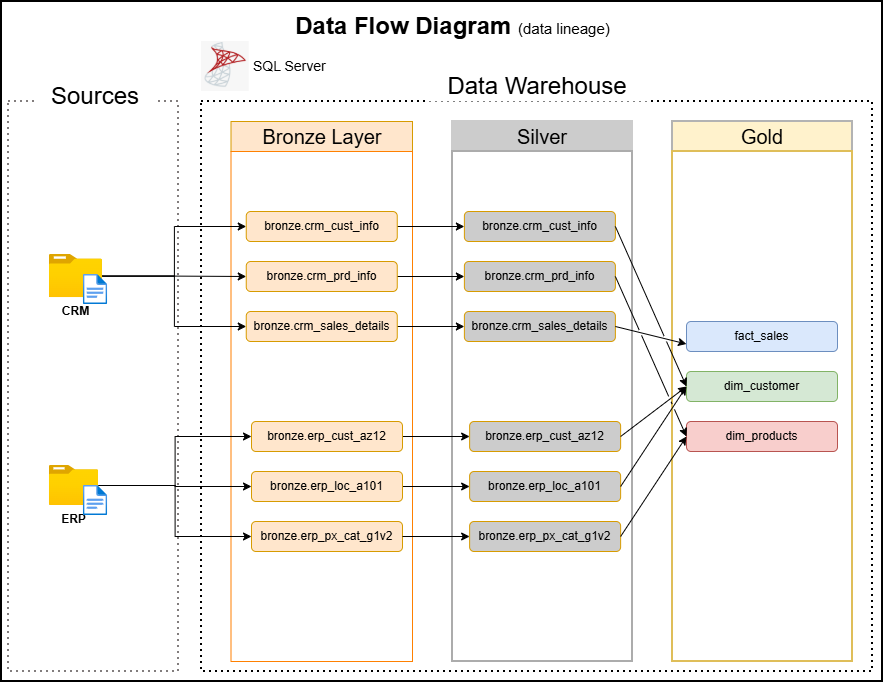

The diagram above was exported from draw.io. Its source (the exported page's mxGraphModel, read from the mxfile embedded in the PNG):
<mxGraphModel dx="1426" dy="841" grid="1" gridSize="10" guides="1" tooltips="1" connect="1" arrows="1" fold="1" page="1" pageScale="1" pageWidth="850" pageHeight="1100" math="0" shadow="0">
  <root>
    <mxCell id="0" />
    <mxCell id="1" parent="0" />
    <mxCell id="iR8-bDB-LHz71sORxntv-3" value="" style="rounded=0;whiteSpace=wrap;html=1;strokeWidth=2;" parent="1" vertex="1">
      <mxGeometry x="9" y="20" width="881" height="680" as="geometry" />
    </mxCell>
    <mxCell id="dvywHUfAj8kCJKDdMF5u-1" value="" style="rounded=0;whiteSpace=wrap;html=1;fillColor=none;dashed=1;strokeColor=light-dark(#827d7d, #ededed);dashPattern=1 2;strokeWidth=2;" parent="1" vertex="1">
      <mxGeometry x="16" y="120" width="170" height="570" as="geometry" />
    </mxCell>
    <mxCell id="dvywHUfAj8kCJKDdMF5u-3" value="&lt;font style=&quot;font-size: 24px;&quot;&gt;Sources&lt;/font&gt;" style="rounded=0;whiteSpace=wrap;html=1;strokeColor=none;" parent="1" vertex="1">
      <mxGeometry x="43" y="100" width="120" height="30" as="geometry" />
    </mxCell>
    <mxCell id="dvywHUfAj8kCJKDdMF5u-4" value="" style="rounded=0;whiteSpace=wrap;html=1;dashed=1;dashPattern=1 2;strokeWidth=2;fillColor=none;" parent="1" vertex="1">
      <mxGeometry x="209" y="120" width="671" height="570" as="geometry" />
    </mxCell>
    <mxCell id="dvywHUfAj8kCJKDdMF5u-5" value="&lt;font style=&quot;font-size: 24px;&quot;&gt;Data Warehouse&lt;/font&gt;" style="rounded=0;whiteSpace=wrap;html=1;strokeColor=none;" parent="1" vertex="1">
      <mxGeometry x="434.5" y="90" width="220" height="30" as="geometry" />
    </mxCell>
    <mxCell id="dvywHUfAj8kCJKDdMF5u-8" value="Bronze Layer" style="rounded=0;whiteSpace=wrap;html=1;fillColor=#ffe6cc;strokeColor=#d79b00;fontSize=20;" parent="1" vertex="1">
      <mxGeometry x="238.5" y="140" width="181.5" height="30" as="geometry" />
    </mxCell>
    <mxCell id="dvywHUfAj8kCJKDdMF5u-9" value="" style="rounded=0;whiteSpace=wrap;html=1;fontSize=20;strokeColor=light-dark(#FF8000,#EDEDED);fillColor=none;" parent="1" vertex="1">
      <mxGeometry x="238.5" y="170" width="181.5" height="510" as="geometry" />
    </mxCell>
    <mxCell id="dvywHUfAj8kCJKDdMF5u-10" value="Silver" style="rounded=0;whiteSpace=wrap;html=1;fillColor=#CCCCCC;strokeColor=#CCCCCC;fontSize=20;strokeWidth=2;" parent="1" vertex="1">
      <mxGeometry x="460" y="140" width="180" height="30" as="geometry" />
    </mxCell>
    <mxCell id="dvywHUfAj8kCJKDdMF5u-11" value="" style="rounded=0;whiteSpace=wrap;html=1;fontSize=20;strokeColor=light-dark(#ACACAC,#32A0FF);strokeWidth=2;fillColor=none;" parent="1" vertex="1">
      <mxGeometry x="460" y="170" width="180" height="510" as="geometry" />
    </mxCell>
    <mxCell id="dvywHUfAj8kCJKDdMF5u-12" value="Gold" style="rounded=0;whiteSpace=wrap;html=1;fillColor=#fff2cc;strokeColor=light-dark(#B3B3B3,#6D5100);fontSize=20;strokeWidth=2;" parent="1" vertex="1">
      <mxGeometry x="680" y="140" width="180" height="30" as="geometry" />
    </mxCell>
    <mxCell id="dvywHUfAj8kCJKDdMF5u-13" value="" style="rounded=0;whiteSpace=wrap;html=1;fontSize=20;strokeColor=light-dark(#DFBE59,#EDEDED);strokeWidth=2;fillColor=none;shadow=0;" parent="1" vertex="1">
      <mxGeometry x="680" y="170" width="180" height="510" as="geometry" />
    </mxCell>
    <mxCell id="dvywHUfAj8kCJKDdMF5u-76" style="edgeStyle=orthogonalEdgeStyle;rounded=0;orthogonalLoop=1;jettySize=auto;html=1;entryX=0;entryY=0.5;entryDx=0;entryDy=0;" parent="1" source="dvywHUfAj8kCJKDdMF5u-14" target="dvywHUfAj8kCJKDdMF5u-57" edge="1">
      <mxGeometry relative="1" as="geometry" />
    </mxCell>
    <mxCell id="dvywHUfAj8kCJKDdMF5u-81" style="edgeStyle=orthogonalEdgeStyle;rounded=0;orthogonalLoop=1;jettySize=auto;html=1;entryX=0;entryY=0.5;entryDx=0;entryDy=0;" parent="1" source="dvywHUfAj8kCJKDdMF5u-14" target="dvywHUfAj8kCJKDdMF5u-56" edge="1">
      <mxGeometry relative="1" as="geometry" />
    </mxCell>
    <mxCell id="dvywHUfAj8kCJKDdMF5u-82" style="edgeStyle=orthogonalEdgeStyle;rounded=0;orthogonalLoop=1;jettySize=auto;html=1;entryX=0;entryY=0.5;entryDx=0;entryDy=0;" parent="1" source="dvywHUfAj8kCJKDdMF5u-14" target="dvywHUfAj8kCJKDdMF5u-58" edge="1">
      <mxGeometry relative="1" as="geometry" />
    </mxCell>
    <mxCell id="dvywHUfAj8kCJKDdMF5u-14" value="&lt;b&gt;CRM&lt;/b&gt;" style="image;aspect=fixed;html=1;points=[];align=center;fontSize=12;image=img/lib/azure2/general/Folder_Blank.svg;" parent="1" vertex="1">
      <mxGeometry x="56.83" y="273" width="53.17" height="43.15" as="geometry" />
    </mxCell>
    <mxCell id="dvywHUfAj8kCJKDdMF5u-15" value="" style="image;aspect=fixed;html=1;points=[];align=center;fontSize=12;image=img/lib/azure2/general/File.svg;" parent="1" vertex="1">
      <mxGeometry x="90.83" y="293" width="24.35" height="30" as="geometry" />
    </mxCell>
    <mxCell id="dvywHUfAj8kCJKDdMF5u-78" style="edgeStyle=orthogonalEdgeStyle;rounded=0;orthogonalLoop=1;jettySize=auto;html=1;entryX=0;entryY=0.5;entryDx=0;entryDy=0;" parent="1" source="dvywHUfAj8kCJKDdMF5u-16" target="dvywHUfAj8kCJKDdMF5u-59" edge="1">
      <mxGeometry relative="1" as="geometry" />
    </mxCell>
    <mxCell id="dvywHUfAj8kCJKDdMF5u-79" style="edgeStyle=orthogonalEdgeStyle;rounded=0;orthogonalLoop=1;jettySize=auto;html=1;entryX=0;entryY=0.5;entryDx=0;entryDy=0;" parent="1" source="dvywHUfAj8kCJKDdMF5u-16" target="dvywHUfAj8kCJKDdMF5u-60" edge="1">
      <mxGeometry relative="1" as="geometry" />
    </mxCell>
    <mxCell id="dvywHUfAj8kCJKDdMF5u-80" style="edgeStyle=orthogonalEdgeStyle;rounded=0;orthogonalLoop=1;jettySize=auto;html=1;entryX=0;entryY=0.5;entryDx=0;entryDy=0;" parent="1" source="dvywHUfAj8kCJKDdMF5u-16" target="dvywHUfAj8kCJKDdMF5u-61" edge="1">
      <mxGeometry relative="1" as="geometry" />
    </mxCell>
    <mxCell id="dvywHUfAj8kCJKDdMF5u-16" value="&lt;b&gt;ERP&lt;/b&gt;" style="image;aspect=fixed;html=1;points=[];align=center;fontSize=12;image=img/lib/azure2/general/Folder_Blank.svg;" parent="1" vertex="1">
      <mxGeometry x="56.83" y="484" width="49.29" height="40" as="geometry" />
    </mxCell>
    <mxCell id="dvywHUfAj8kCJKDdMF5u-17" value="" style="image;aspect=fixed;html=1;points=[];align=center;fontSize=12;image=img/lib/azure2/general/File.svg;" parent="1" vertex="1">
      <mxGeometry x="90.83" y="504" width="24.35" height="30" as="geometry" />
    </mxCell>
    <mxCell id="dvywHUfAj8kCJKDdMF5u-53" value="SQL Server" style="text;html=1;whiteSpace=wrap;strokeColor=none;fillColor=none;align=left;verticalAlign=middle;rounded=0;fontSize=14;" parent="1" vertex="1">
      <mxGeometry x="259" y="70" width="130" height="30" as="geometry" />
    </mxCell>
    <mxCell id="dvywHUfAj8kCJKDdMF5u-55" value="" style="shape=image;verticalLabelPosition=bottom;labelBackgroundColor=default;verticalAlign=top;aspect=fixed;imageAspect=0;image=data:image/png,(base64 omitted: 10488 chars);" parent="1" vertex="1">
      <mxGeometry x="209" y="60" width="47.78" height="50" as="geometry" />
    </mxCell>
    <mxCell id="dvywHUfAj8kCJKDdMF5u-90" style="edgeStyle=orthogonalEdgeStyle;rounded=0;orthogonalLoop=1;jettySize=auto;html=1;entryX=0;entryY=0.5;entryDx=0;entryDy=0;" parent="1" source="dvywHUfAj8kCJKDdMF5u-56" target="dvywHUfAj8kCJKDdMF5u-83" edge="1">
      <mxGeometry relative="1" as="geometry" />
    </mxCell>
    <mxCell id="dvywHUfAj8kCJKDdMF5u-56" value="bronze.crm_cust_info" style="rounded=1;whiteSpace=wrap;html=1;fillColor=#ffe6cc;strokeColor=#d79b00;" parent="1" vertex="1">
      <mxGeometry x="253.75" y="230" width="151" height="30" as="geometry" />
    </mxCell>
    <mxCell id="dvywHUfAj8kCJKDdMF5u-91" style="edgeStyle=orthogonalEdgeStyle;rounded=0;orthogonalLoop=1;jettySize=auto;html=1;entryX=0;entryY=0.5;entryDx=0;entryDy=0;" parent="1" source="dvywHUfAj8kCJKDdMF5u-57" target="dvywHUfAj8kCJKDdMF5u-84" edge="1">
      <mxGeometry relative="1" as="geometry" />
    </mxCell>
    <mxCell id="dvywHUfAj8kCJKDdMF5u-57" value="bronze.crm_prd_info" style="rounded=1;whiteSpace=wrap;html=1;fillColor=#ffe6cc;strokeColor=#d79b00;" parent="1" vertex="1">
      <mxGeometry x="253.75" y="280" width="151" height="30" as="geometry" />
    </mxCell>
    <mxCell id="dvywHUfAj8kCJKDdMF5u-92" value="" style="edgeStyle=orthogonalEdgeStyle;rounded=0;orthogonalLoop=1;jettySize=auto;html=1;" parent="1" source="dvywHUfAj8kCJKDdMF5u-58" target="dvywHUfAj8kCJKDdMF5u-85" edge="1">
      <mxGeometry relative="1" as="geometry" />
    </mxCell>
    <mxCell id="dvywHUfAj8kCJKDdMF5u-58" value="bronze.crm_sales_details" style="rounded=1;whiteSpace=wrap;html=1;fillColor=#ffe6cc;strokeColor=#d79b00;" parent="1" vertex="1">
      <mxGeometry x="253.75" y="330" width="151" height="30" as="geometry" />
    </mxCell>
    <mxCell id="dvywHUfAj8kCJKDdMF5u-93" value="" style="edgeStyle=orthogonalEdgeStyle;rounded=0;orthogonalLoop=1;jettySize=auto;html=1;entryX=0;entryY=0.5;entryDx=0;entryDy=0;" parent="1" source="dvywHUfAj8kCJKDdMF5u-59" target="dvywHUfAj8kCJKDdMF5u-86" edge="1">
      <mxGeometry relative="1" as="geometry" />
    </mxCell>
    <mxCell id="dvywHUfAj8kCJKDdMF5u-59" value="bronze.erp_cust_az12" style="rounded=1;whiteSpace=wrap;html=1;fillColor=#ffe6cc;strokeColor=#d79b00;" parent="1" vertex="1">
      <mxGeometry x="259" y="440" width="151" height="30" as="geometry" />
    </mxCell>
    <mxCell id="dvywHUfAj8kCJKDdMF5u-94" style="edgeStyle=orthogonalEdgeStyle;rounded=0;orthogonalLoop=1;jettySize=auto;html=1;entryX=0;entryY=0.5;entryDx=0;entryDy=0;" parent="1" source="dvywHUfAj8kCJKDdMF5u-60" target="dvywHUfAj8kCJKDdMF5u-87" edge="1">
      <mxGeometry relative="1" as="geometry" />
    </mxCell>
    <mxCell id="dvywHUfAj8kCJKDdMF5u-60" value="bronze.erp_loc_a101" style="rounded=1;whiteSpace=wrap;html=1;fillColor=#ffe6cc;strokeColor=#d79b00;" parent="1" vertex="1">
      <mxGeometry x="259" y="490" width="151" height="30" as="geometry" />
    </mxCell>
    <mxCell id="dvywHUfAj8kCJKDdMF5u-61" value="bronze.erp_px_cat_g1v2" style="rounded=1;whiteSpace=wrap;html=1;fillColor=#ffe6cc;strokeColor=#d79b00;" parent="1" vertex="1">
      <mxGeometry x="259" y="540" width="151" height="30" as="geometry" />
    </mxCell>
    <mxCell id="dvywHUfAj8kCJKDdMF5u-68" value="fact_sales" style="rounded=1;whiteSpace=wrap;html=1;fillColor=#dae8fc;strokeColor=#6c8ebf;" parent="1" vertex="1">
      <mxGeometry x="694" y="340" width="151" height="30" as="geometry" />
    </mxCell>
    <mxCell id="dvywHUfAj8kCJKDdMF5u-71" value="dim_products" style="rounded=1;whiteSpace=wrap;html=1;fillColor=#f8cecc;strokeColor=#b85450;" parent="1" vertex="1">
      <mxGeometry x="694" y="440" width="151" height="30" as="geometry" />
    </mxCell>
    <mxCell id="dvywHUfAj8kCJKDdMF5u-73" value="dim_customer" style="rounded=1;whiteSpace=wrap;html=1;fillColor=#d5e8d4;strokeColor=#82b366;" parent="1" vertex="1">
      <mxGeometry x="694" y="390" width="151" height="30" as="geometry" />
    </mxCell>
    <mxCell id="dvywHUfAj8kCJKDdMF5u-83" value="bronze.crm_cust_info" style="rounded=1;whiteSpace=wrap;html=1;fillColor=#CCCCCC;strokeColor=#d79b00;" parent="1" vertex="1">
      <mxGeometry x="471.88" y="230" width="151" height="30" as="geometry" />
    </mxCell>
    <mxCell id="dvywHUfAj8kCJKDdMF5u-84" value="bronze.crm_prd_info" style="rounded=1;whiteSpace=wrap;html=1;fillColor=#CCCCCC;strokeColor=#d79b00;" parent="1" vertex="1">
      <mxGeometry x="471.88" y="280" width="151" height="30" as="geometry" />
    </mxCell>
    <mxCell id="dvywHUfAj8kCJKDdMF5u-85" value="bronze.crm_sales_details" style="rounded=1;whiteSpace=wrap;html=1;fillColor=#CCCCCC;strokeColor=#d79b00;" parent="1" vertex="1">
      <mxGeometry x="471.88" y="330" width="151" height="30" as="geometry" />
    </mxCell>
    <mxCell id="dvywHUfAj8kCJKDdMF5u-86" value="bronze.erp_cust_az12" style="rounded=1;whiteSpace=wrap;html=1;fillColor=#CCCCCC;strokeColor=#d79b00;" parent="1" vertex="1">
      <mxGeometry x="477.13" y="440" width="151" height="30" as="geometry" />
    </mxCell>
    <mxCell id="dvywHUfAj8kCJKDdMF5u-87" value="bronze.erp_loc_a101" style="rounded=1;whiteSpace=wrap;html=1;fillColor=#CCCCCC;strokeColor=#d79b00;" parent="1" vertex="1">
      <mxGeometry x="477.13" y="490" width="151" height="30" as="geometry" />
    </mxCell>
    <mxCell id="dvywHUfAj8kCJKDdMF5u-88" value="bronze.erp_px_cat_g1v2" style="rounded=1;whiteSpace=wrap;html=1;fillColor=#CCCCCC;strokeColor=#d79b00;" parent="1" vertex="1">
      <mxGeometry x="477.13" y="540" width="151" height="30" as="geometry" />
    </mxCell>
    <mxCell id="dvywHUfAj8kCJKDdMF5u-95" style="edgeStyle=orthogonalEdgeStyle;rounded=0;orthogonalLoop=1;jettySize=auto;html=1;entryX=0;entryY=0.5;entryDx=0;entryDy=0;" parent="1" source="dvywHUfAj8kCJKDdMF5u-61" target="dvywHUfAj8kCJKDdMF5u-88" edge="1">
      <mxGeometry relative="1" as="geometry">
        <mxPoint x="450" y="560" as="targetPoint" />
      </mxGeometry>
    </mxCell>
    <mxCell id="dvywHUfAj8kCJKDdMF5u-96" value="" style="endArrow=classic;html=1;rounded=0;entryX=0;entryY=0.75;entryDx=0;entryDy=0;exitX=1;exitY=0.5;exitDx=0;exitDy=0;jumpStyle=gap;" parent="1" source="dvywHUfAj8kCJKDdMF5u-85" target="dvywHUfAj8kCJKDdMF5u-68" edge="1">
      <mxGeometry width="50" height="50" relative="1" as="geometry">
        <mxPoint x="590" y="430" as="sourcePoint" />
        <mxPoint x="640" y="380" as="targetPoint" />
      </mxGeometry>
    </mxCell>
    <mxCell id="dvywHUfAj8kCJKDdMF5u-97" value="" style="endArrow=classic;html=1;rounded=0;entryX=0;entryY=0.5;entryDx=0;entryDy=0;exitX=1;exitY=0.5;exitDx=0;exitDy=0;jumpStyle=gap;" parent="1" source="dvywHUfAj8kCJKDdMF5u-83" target="dvywHUfAj8kCJKDdMF5u-73" edge="1">
      <mxGeometry width="50" height="50" relative="1" as="geometry">
        <mxPoint x="710" y="440" as="sourcePoint" />
        <mxPoint x="921" y="458" as="targetPoint" />
      </mxGeometry>
    </mxCell>
    <mxCell id="dvywHUfAj8kCJKDdMF5u-98" value="" style="endArrow=classic;html=1;rounded=0;entryX=0;entryY=0.5;entryDx=0;entryDy=0;exitX=1;exitY=0.5;exitDx=0;exitDy=0;jumpStyle=gap;" parent="1" source="dvywHUfAj8kCJKDdMF5u-86" target="dvywHUfAj8kCJKDdMF5u-73" edge="1">
      <mxGeometry width="50" height="50" relative="1" as="geometry">
        <mxPoint x="700" y="470" as="sourcePoint" />
        <mxPoint x="911" y="488" as="targetPoint" />
      </mxGeometry>
    </mxCell>
    <mxCell id="dvywHUfAj8kCJKDdMF5u-99" value="" style="endArrow=classic;html=1;rounded=0;entryX=0;entryY=0.5;entryDx=0;entryDy=0;exitX=1;exitY=0.5;exitDx=0;exitDy=0;jumpStyle=gap;" parent="1" source="dvywHUfAj8kCJKDdMF5u-87" target="dvywHUfAj8kCJKDdMF5u-73" edge="1">
      <mxGeometry width="50" height="50" relative="1" as="geometry">
        <mxPoint x="710" y="530" as="sourcePoint" />
        <mxPoint x="921" y="548" as="targetPoint" />
      </mxGeometry>
    </mxCell>
    <mxCell id="dvywHUfAj8kCJKDdMF5u-101" value="" style="endArrow=classic;html=1;rounded=0;entryX=0;entryY=0.5;entryDx=0;entryDy=0;exitX=1;exitY=0.5;exitDx=0;exitDy=0;jumpStyle=gap;" parent="1" source="dvywHUfAj8kCJKDdMF5u-84" target="dvywHUfAj8kCJKDdMF5u-71" edge="1">
      <mxGeometry width="50" height="50" relative="1" as="geometry">
        <mxPoint x="710" y="510" as="sourcePoint" />
        <mxPoint x="921" y="528" as="targetPoint" />
      </mxGeometry>
    </mxCell>
    <mxCell id="dvywHUfAj8kCJKDdMF5u-102" value="" style="endArrow=classic;html=1;rounded=0;entryX=0;entryY=0.5;entryDx=0;entryDy=0;exitX=1;exitY=0.5;exitDx=0;exitDy=0;jumpStyle=gap;" parent="1" source="dvywHUfAj8kCJKDdMF5u-88" target="dvywHUfAj8kCJKDdMF5u-71" edge="1">
      <mxGeometry width="50" height="50" relative="1" as="geometry">
        <mxPoint x="1170" y="690" as="sourcePoint" />
        <mxPoint x="1381" y="708" as="targetPoint" />
      </mxGeometry>
    </mxCell>
    <mxCell id="iR8-bDB-LHz71sORxntv-1" value="&lt;font style=&quot;&quot;&gt;&lt;span style=&quot;font-weight: bold; font-size: 24px;&quot;&gt;Data Flow Diagram &lt;/span&gt;&lt;font style=&quot;font-size: 15px;&quot;&gt;(data lineage)&lt;/font&gt;&lt;/font&gt;" style="rounded=0;whiteSpace=wrap;html=1;strokeColor=none;" parent="1" vertex="1">
      <mxGeometry x="256.78" y="30" width="407.37" height="30" as="geometry" />
    </mxCell>
  </root>
</mxGraphModel>